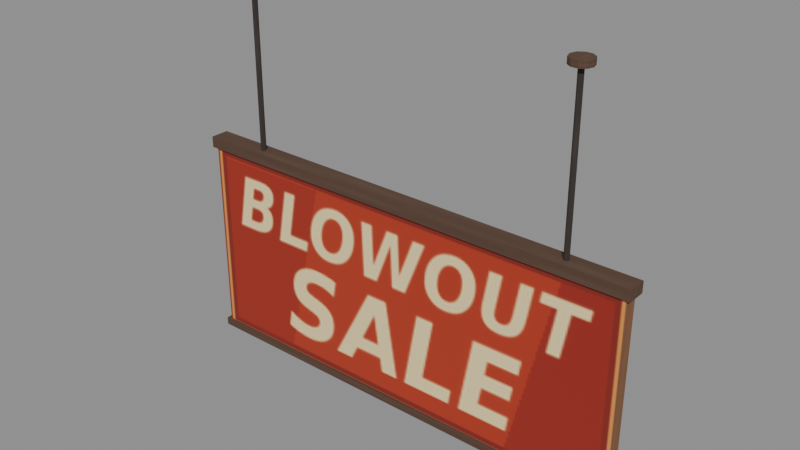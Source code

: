 # Source: suspended_sale_signs.blend  (saved by Blender 4.3.34; exported with 4.5.12 LTS)
import bpy
from mathutils import Matrix  # noqa: F401  (used for matrix-valued properties, if any)

bpy.ops.wm.read_factory_settings(use_empty=True)
scene = bpy.context.scene
scene.name = 'Blowout Sale Sign'

# ---- collections
col_blowout_sale_sign___editable_mesh_parts = bpy.data.collections.new('Blowout Sale Sign | Editable mesh parts'); scene.collection.children.link(col_blowout_sale_sign___editable_mesh_parts)

# ---- images (referenced by path relative to the original .blend; pixels are not part of the script)
import os
ASSET_DIR = os.environ.get("B2B_ASSET_DIR", "")  # directory of the original .blend (textures are referenced by path, not embedded)
HERE = os.path.dirname(os.path.abspath(__file__))  # packed textures are extracted next to this script under _unpacked/

def load_image(name, relpath, width, height, colorspace="sRGB"):
    """Load a texture the original file referenced (path relative to the .blend, or extracted next to this script)."""
    p = next((c for c in (os.path.join(HERE, relpath), os.path.join(ASSET_DIR, relpath)) if relpath and os.path.exists(c)), "")
    if p:
        img = bpy.data.images.load(p, check_existing=True)
        img.name = name
    else:  # same state as the original file: an image datablock whose file is absent (Cycles renders it pink)
        img = bpy.data.images.new(name, width, height)
        img.source = "FILE"
        img.filepath = "//" + (relpath or name)
    img.colorspace_settings.name = colorspace
    return img
img_sale_sign_blowout_png = load_image('sale_sign_blowout.png', '_unpacked/sale_sign_blowout.38927b3f.png', 256, 256, 'sRGB')

# ---- materials (node trees are filled in below, after node groups)
mat_blowout_sale_sign___fitted_matte_atlas = bpy.data.materials.new('Blowout Sale Sign | fitted matte atlas')

# ---- material node trees
mat_blowout_sale_sign___fitted_matte_atlas.use_nodes = True; mat_blowout_sale_sign___fitted_matte_atlas.node_tree.nodes.clear()
_N = mat_blowout_sale_sign___fitted_matte_atlas.node_tree.nodes; _L = mat_blowout_sale_sign___fitted_matte_atlas.node_tree.links
n0 = _N.new('ShaderNodeBsdfPrincipled'); n0.name = 'Principled BSDF'; n0.location = (10, 300)
n0.inputs[2].default_value = 1.0
n1 = _N.new('ShaderNodeOutputMaterial'); n1.name = 'Material Output'; n1.location = (300, 300)
n2 = _N.new('ShaderNodeTexImage'); n2.name = 'GIMP fitted diffuse'; n2.location = (0, 0)
n2.image = img_sale_sign_blowout_png
n2.extension = 'EXTEND'
_L.new(n0.outputs[0], n1.inputs[0])
_L.new(n2.outputs[0], n0.inputs[0])
n1.is_active_output = True

# ---- meshes
me_01___two_sided_printed_hanging_card = bpy.data.meshes.new('01 | Two-sided printed hanging card')
me_01___two_sided_printed_hanging_card.from_pydata([(-0.596, -0.0175, -0.988), (0.596, -0.0175, -0.988), (0.596, 0.0175, -0.988), (-0.596, 0.0175, -0.988), (-0.596, -0.0175, -0.451), (0.596, -0.0175, -0.451), (0.596, 0.0175, -0.451), (-0.596, 0.0175, -0.451)], [], [(0, 1, 5, 4), (1, 2, 6, 5), (2, 3, 7, 6), (3, 0, 4, 7), (4, 5, 6, 7), (3, 2, 1, 0)])
_uv = me_01___two_sided_printed_hanging_card.uv_layers.new(name='Fitted diffuse UV')
_uv.uv.foreach_set('vector', [0.02344, 0.2461, 0.9766, 0.2461, 0.9766, 0.6875, 0.02344, 0.6875, 0.1406, 0.832, 0.2344, 0.832, 0.2344, 0.9766, 0.1406, 0.9766, 0.02344, 0.2461, 0.9766, 0.2461, 0.9766, 0.6875, 0.02344, 0.6875, 0.1406, 0.832, 0.2344, 0.832, 0.2344, 0.9766, 0.1406, 0.9766, 0.1406, 0.832, 0.2344, 0.832, 0.2344, 0.9766, 0.1406, 0.9766, 0.1406, 0.832, 0.2344, 0.832, 0.2344, 0.9766, 0.1406, 0.9766])
me_01___two_sided_printed_hanging_card.materials.append(mat_blowout_sale_sign___fitted_matte_atlas)
me_01___two_sided_printed_hanging_card.update()
me_02___folded_top_rail = bpy.data.meshes.new('02 | Folded top rail')
me_02___folded_top_rail.from_pydata([(-0.607, -0.0245, -0.463), (0.607, -0.0245, -0.463), (0.607, 0.0245, -0.463), (-0.607, 0.0245, -0.463), (-0.607, -0.0245, -0.434), (0.607, -0.0245, -0.434), (0.607, 0.0245, -0.434), (-0.607, 0.0245, -0.434)], [], [(0, 1, 5, 4), (1, 2, 6, 5), (2, 3, 7, 6), (3, 0, 4, 7), (4, 5, 6, 7), (3, 2, 1, 0)])
_uv = me_02___folded_top_rail.uv_layers.new(name='Fitted diffuse UV')
_uv.uv.foreach_set('vector', [0.01562, 0.832, 0.1094, 0.832, 0.1094, 0.9766, 0.01562, 0.9766, 0.01562, 0.832, 0.1094, 0.832, 0.1094, 0.9766, 0.01562, 0.9766, 0.01562, 0.832, 0.1094, 0.832, 0.1094, 0.9766, 0.01562, 0.9766, 0.01562, 0.832, 0.1094, 0.832, 0.1094, 0.9766, 0.01562, 0.9766, 0.01562, 0.832, 0.1094, 0.832, 0.1094, 0.9766, 0.01562, 0.9766, 0.01562, 0.832, 0.1094, 0.832, 0.1094, 0.9766, 0.01562, 0.9766])
me_02___folded_top_rail.materials.append(mat_blowout_sale_sign___fitted_matte_atlas)
me_02___folded_top_rail.update()
me_03___folded_bottom_rail = bpy.data.meshes.new('03 | Folded bottom rail')
me_03___folded_bottom_rail.from_pydata([(-0.607, -0.0235, -1.0), (0.607, -0.0235, -1.0), (0.607, 0.0235, -1.0), (-0.607, 0.0235, -1.0), (-0.607, -0.0235, -0.979), (0.607, -0.0235, -0.979), (0.607, 0.0235, -0.979), (-0.607, 0.0235, -0.979)], [], [(0, 1, 5, 4), (1, 2, 6, 5), (2, 3, 7, 6), (3, 0, 4, 7), (4, 5, 6, 7), (3, 2, 1, 0)])
_uv = me_03___folded_bottom_rail.uv_layers.new(name='Fitted diffuse UV')
_uv.uv.foreach_set('vector', [0.01562, 0.832, 0.1094, 0.832, 0.1094, 0.9766, 0.01562, 0.9766, 0.01562, 0.832, 0.1094, 0.832, 0.1094, 0.9766, 0.01562, 0.9766, 0.01562, 0.832, 0.1094, 0.832, 0.1094, 0.9766, 0.01562, 0.9766, 0.01562, 0.832, 0.1094, 0.832, 0.1094, 0.9766, 0.01562, 0.9766, 0.01562, 0.832, 0.1094, 0.832, 0.1094, 0.9766, 0.01562, 0.9766, 0.01562, 0.832, 0.1094, 0.832, 0.1094, 0.9766, 0.01562, 0.9766])
me_03___folded_bottom_rail.materials.append(mat_blowout_sale_sign___fitted_matte_atlas)
me_03___folded_bottom_rail.update()
me_04_1___fixed_suspension_stem = bpy.data.meshes.new('04.1 | Fixed suspension stem')
me_04_1___fixed_suspension_stem.from_pydata([(-0.45, 0.0, -0.448), (-0.4479, -0.00495, -0.448), (-0.443, -0.007, -0.448), (-0.4381, -0.00495, -0.448), (-0.436, -8.573e-19, -0.448), (-0.4381, 0.00495, -0.448), (-0.443, 0.007, -0.448), (-0.4479, 0.00495, -0.448), (-0.45, 0.0, -0.01), (-0.4479, -0.00495, -0.01), (-0.443, -0.007, -0.01), (-0.4381, -0.00495, -0.01), (-0.436, -8.573e-19, -0.01), (-0.4381, 0.00495, -0.01), (-0.443, 0.007, -0.01), (-0.4479, 0.00495, -0.01)], [], [(0, 1, 9, 8), (1, 2, 10, 9), (2, 3, 11, 10), (3, 4, 12, 11), (4, 5, 13, 12), (5, 6, 14, 13), (6, 7, 15, 14), (7, 0, 8, 15), (7, 6, 5, 4, 3, 2, 1, 0), (8, 9, 10, 11, 12, 13, 14, 15)])
_uv = me_04_1___fixed_suspension_stem.uv_layers.new(name='Fitted diffuse UV')
_uv.uv.foreach_set('vector', [0.2656, 0.9766, 0.2656, 0.9585, 0.3594, 0.9585, 0.3594, 0.9766, 0.2656, 0.9585, 0.2656, 0.9404, 0.3594, 0.9404, 0.3594, 0.9585, 0.2656, 0.9404, 0.2656, 0.9224, 0.3594, 0.9224, 0.3594, 0.9404, 0.2656, 0.9224, 0.2656, 0.9043, 0.3594, 0.9043, 0.3594, 0.9224, 0.2656, 0.9043, 0.2656, 0.8862, 0.3594, 0.8862, 0.3594, 0.9043, 0.2656, 0.8862, 0.2656, 0.8682, 0.3594, 0.8682, 0.3594, 0.8862, 0.2656, 0.8682, 0.2656, 0.8501, 0.3594, 0.8501, 0.3594, 0.8682, 0.2656, 0.8501, 0.2656, 0.832, 0.3594, 0.832, 0.3594, 0.8501, 0.3417, 0.9493, 0.3125, 0.9679, 0.2833, 0.9493, 0.2713, 0.9043, 0.2833, 0.8593, 0.3125, 0.8407, 0.3417, 0.8593, 0.3537, 0.9043, 0.3537, 0.9043, 0.3417, 0.8593, 0.3125, 0.8407, 0.2833, 0.8593, 0.2713, 0.9043, 0.2833, 0.9493, 0.3125, 0.9679, 0.3417, 0.9493])
me_04_1___fixed_suspension_stem.materials.append(mat_blowout_sale_sign___fitted_matte_atlas)
me_04_1___fixed_suspension_stem.update()
me_05_1___small_ceiling_rosette = bpy.data.meshes.new('05.1 | Small ceiling rosette')
me_05_1___small_ceiling_rosette.from_pydata([(-0.471, 0.0, -0.016), (-0.4657, -0.01646, -0.016), (-0.4517, -0.02663, -0.016), (-0.4343, -0.02663, -0.016), (-0.4203, -0.01646, -0.016), (-0.415, -3.429e-18, -0.016), (-0.4203, 0.01646, -0.016), (-0.4343, 0.02663, -0.016), (-0.4517, 0.02663, -0.016), (-0.4657, 0.01646, -0.016), (-0.471, 0.0, 0.0), (-0.4657, -0.01646, 0.0), (-0.4517, -0.02663, 0.0), (-0.4343, -0.02663, 0.0), (-0.4203, -0.01646, 0.0), (-0.415, -3.429e-18, 0.0), (-0.4203, 0.01646, 0.0), (-0.4343, 0.02663, 0.0), (-0.4517, 0.02663, 0.0), (-0.4657, 0.01646, 0.0)], [], [(0, 1, 11, 10), (1, 2, 12, 11), (2, 3, 13, 12), (3, 4, 14, 13), (4, 5, 15, 14), (5, 6, 16, 15), (6, 7, 17, 16), (7, 8, 18, 17), (8, 9, 19, 18), (9, 0, 10, 19), (9, 8, 7, 6, 5, 4, 3, 2, 1, 0), (10, 11, 12, 13, 14, 15, 16, 17, 18, 19)])
_uv = me_05_1___small_ceiling_rosette.uv_layers.new(name='Fitted diffuse UV')
_uv.uv.foreach_set('vector', [0.01562, 0.9766, 0.01562, 0.9621, 0.1094, 0.9621, 0.1094, 0.9766, 0.01562, 0.9621, 0.01562, 0.9477, 0.1094, 0.9477, 0.1094, 0.9621, 0.01562, 0.9477, 0.01562, 0.9332, 0.1094, 0.9332, 0.1094, 0.9477, 0.01562, 0.9332, 0.01562, 0.9187, 0.1094, 0.9187, 0.1094, 0.9332, 0.01562, 0.9187, 0.01562, 0.9043, 0.1094, 0.9043, 0.1094, 0.9187, 0.01562, 0.9043, 0.01562, 0.8898, 0.1094, 0.8898, 0.1094, 0.9043, 0.01562, 0.8898, 0.01562, 0.8754, 0.1094, 0.8754, 0.1094, 0.8898, 0.01562, 0.8754, 0.01562, 0.8609, 0.1094, 0.8609, 0.1094, 0.8754, 0.01562, 0.8609, 0.01562, 0.8465, 0.1094, 0.8465, 0.1094, 0.8609, 0.01562, 0.8465, 0.01562, 0.832, 0.1094, 0.832, 0.1094, 0.8465, 0.09587, 0.9417, 0.07525, 0.9648, 0.04975, 0.9648, 0.02913, 0.9417, 0.02125, 0.9043, 0.02913, 0.8669, 0.04975, 0.8438, 0.07525, 0.8438, 0.09587, 0.8669, 0.1037, 0.9043, 0.1037, 0.9043, 0.09587, 0.8669, 0.07525, 0.8438, 0.04975, 0.8438, 0.02913, 0.8669, 0.02125, 0.9043, 0.02913, 0.9417, 0.04975, 0.9648, 0.07525, 0.9648, 0.09587, 0.9417])
me_05_1___small_ceiling_rosette.materials.append(mat_blowout_sale_sign___fitted_matte_atlas)
me_05_1___small_ceiling_rosette.update()
me_04_2___fixed_suspension_stem = bpy.data.meshes.new('04.2 | Fixed suspension stem')
me_04_2___fixed_suspension_stem.from_pydata([(0.436, 0.0, -0.448), (0.4381, -0.00495, -0.448), (0.443, -0.007, -0.448), (0.4479, -0.00495, -0.448), (0.45, -8.573e-19, -0.448), (0.4479, 0.00495, -0.448), (0.443, 0.007, -0.448), (0.4381, 0.00495, -0.448), (0.436, 0.0, -0.01), (0.4381, -0.00495, -0.01), (0.443, -0.007, -0.01), (0.4479, -0.00495, -0.01), (0.45, -8.573e-19, -0.01), (0.4479, 0.00495, -0.01), (0.443, 0.007, -0.01), (0.4381, 0.00495, -0.01)], [], [(0, 1, 9, 8), (1, 2, 10, 9), (2, 3, 11, 10), (3, 4, 12, 11), (4, 5, 13, 12), (5, 6, 14, 13), (6, 7, 15, 14), (7, 0, 8, 15), (7, 6, 5, 4, 3, 2, 1, 0), (8, 9, 10, 11, 12, 13, 14, 15)])
_uv = me_04_2___fixed_suspension_stem.uv_layers.new(name='Fitted diffuse UV')
_uv.uv.foreach_set('vector', [0.2656, 0.9766, 0.2656, 0.9585, 0.3594, 0.9585, 0.3594, 0.9766, 0.2656, 0.9585, 0.2656, 0.9404, 0.3594, 0.9404, 0.3594, 0.9585, 0.2656, 0.9404, 0.2656, 0.9224, 0.3594, 0.9224, 0.3594, 0.9404, 0.2656, 0.9224, 0.2656, 0.9043, 0.3594, 0.9043, 0.3594, 0.9224, 0.2656, 0.9043, 0.2656, 0.8862, 0.3594, 0.8862, 0.3594, 0.9043, 0.2656, 0.8862, 0.2656, 0.8682, 0.3594, 0.8682, 0.3594, 0.8862, 0.2656, 0.8682, 0.2656, 0.8501, 0.3594, 0.8501, 0.3594, 0.8682, 0.2656, 0.8501, 0.2656, 0.832, 0.3594, 0.832, 0.3594, 0.8501, 0.3417, 0.9493, 0.3125, 0.9679, 0.2833, 0.9493, 0.2713, 0.9043, 0.2833, 0.8593, 0.3125, 0.8407, 0.3417, 0.8593, 0.3537, 0.9043, 0.3537, 0.9043, 0.3417, 0.8593, 0.3125, 0.8407, 0.2833, 0.8593, 0.2713, 0.9043, 0.2833, 0.9493, 0.3125, 0.9679, 0.3417, 0.9493])
me_04_2___fixed_suspension_stem.materials.append(mat_blowout_sale_sign___fitted_matte_atlas)
me_04_2___fixed_suspension_stem.update()
me_05_2___small_ceiling_rosette = bpy.data.meshes.new('05.2 | Small ceiling rosette')
me_05_2___small_ceiling_rosette.from_pydata([(0.415, 0.0, -0.016), (0.4203, -0.01646, -0.016), (0.4343, -0.02663, -0.016), (0.4517, -0.02663, -0.016), (0.4657, -0.01646, -0.016), (0.471, -3.429e-18, -0.016), (0.4657, 0.01646, -0.016), (0.4517, 0.02663, -0.016), (0.4343, 0.02663, -0.016), (0.4203, 0.01646, -0.016), (0.415, 0.0, 0.0), (0.4203, -0.01646, 0.0), (0.4343, -0.02663, 0.0), (0.4517, -0.02663, 0.0), (0.4657, -0.01646, 0.0), (0.471, -3.429e-18, 0.0), (0.4657, 0.01646, 0.0), (0.4517, 0.02663, 0.0), (0.4343, 0.02663, 0.0), (0.4203, 0.01646, 0.0)], [], [(0, 1, 11, 10), (1, 2, 12, 11), (2, 3, 13, 12), (3, 4, 14, 13), (4, 5, 15, 14), (5, 6, 16, 15), (6, 7, 17, 16), (7, 8, 18, 17), (8, 9, 19, 18), (9, 0, 10, 19), (9, 8, 7, 6, 5, 4, 3, 2, 1, 0), (10, 11, 12, 13, 14, 15, 16, 17, 18, 19)])
_uv = me_05_2___small_ceiling_rosette.uv_layers.new(name='Fitted diffuse UV')
_uv.uv.foreach_set('vector', [0.01562, 0.9766, 0.01562, 0.9621, 0.1094, 0.9621, 0.1094, 0.9766, 0.01562, 0.9621, 0.01562, 0.9477, 0.1094, 0.9477, 0.1094, 0.9621, 0.01562, 0.9477, 0.01562, 0.9332, 0.1094, 0.9332, 0.1094, 0.9477, 0.01562, 0.9332, 0.01562, 0.9187, 0.1094, 0.9187, 0.1094, 0.9332, 0.01562, 0.9187, 0.01562, 0.9043, 0.1094, 0.9043, 0.1094, 0.9187, 0.01562, 0.9043, 0.01562, 0.8898, 0.1094, 0.8898, 0.1094, 0.9043, 0.01562, 0.8898, 0.01562, 0.8754, 0.1094, 0.8754, 0.1094, 0.8898, 0.01562, 0.8754, 0.01562, 0.8609, 0.1094, 0.8609, 0.1094, 0.8754, 0.01562, 0.8609, 0.01562, 0.8465, 0.1094, 0.8465, 0.1094, 0.8609, 0.01562, 0.8465, 0.01562, 0.832, 0.1094, 0.832, 0.1094, 0.8465, 0.09587, 0.9417, 0.07525, 0.9648, 0.04975, 0.9648, 0.02913, 0.9417, 0.02125, 0.9043, 0.02913, 0.8669, 0.04975, 0.8438, 0.07525, 0.8438, 0.09587, 0.8669, 0.1037, 0.9043, 0.1037, 0.9043, 0.09587, 0.8669, 0.07525, 0.8438, 0.04975, 0.8438, 0.02913, 0.8669, 0.02125, 0.9043, 0.02913, 0.9417, 0.04975, 0.9648, 0.07525, 0.9648, 0.09587, 0.9417])
me_05_2___small_ceiling_rosette.materials.append(mat_blowout_sale_sign___fitted_matte_atlas)
me_05_2___small_ceiling_rosette.update()

# ---- objects
ob_01___two_sided_printed_hanging_card = bpy.data.objects.new('01 | Two-sided printed hanging card', me_01___two_sided_printed_hanging_card)
ob_02___folded_top_rail = bpy.data.objects.new('02 | Folded top rail', me_02___folded_top_rail)
ob_03___folded_bottom_rail = bpy.data.objects.new('03 | Folded bottom rail', me_03___folded_bottom_rail)
ob_04_1___fixed_suspension_stem = bpy.data.objects.new('04.1 | Fixed suspension stem', me_04_1___fixed_suspension_stem)
ob_05_1___small_ceiling_rosette = bpy.data.objects.new('05.1 | Small ceiling rosette', me_05_1___small_ceiling_rosette)
ob_04_2___fixed_suspension_stem = bpy.data.objects.new('04.2 | Fixed suspension stem', me_04_2___fixed_suspension_stem)
ob_05_2___small_ceiling_rosette = bpy.data.objects.new('05.2 | Small ceiling rosette', me_05_2___small_ceiling_rosette)

# ---- transforms, parenting, visibility, modifiers, constraints
ob_01___two_sided_printed_hanging_card.location = (0.0, 0.0, 0.0)
ob_02___folded_top_rail.location = (0.0, 0.0, 0.0)
ob_03___folded_bottom_rail.location = (0.0, 0.0, 0.0)
ob_04_1___fixed_suspension_stem.location = (0.0, 0.0, 0.0)
ob_05_1___small_ceiling_rosette.location = (0.0, 0.0, 0.0)
ob_04_2___fixed_suspension_stem.location = (0.0, 0.0, 0.0)
ob_05_2___small_ceiling_rosette.location = (0.0, 0.0, 0.0)

# ---- collection membership
col_blowout_sale_sign___editable_mesh_parts.objects.link(ob_01___two_sided_printed_hanging_card)
col_blowout_sale_sign___editable_mesh_parts.objects.link(ob_02___folded_top_rail)
col_blowout_sale_sign___editable_mesh_parts.objects.link(ob_03___folded_bottom_rail)
col_blowout_sale_sign___editable_mesh_parts.objects.link(ob_04_1___fixed_suspension_stem)
col_blowout_sale_sign___editable_mesh_parts.objects.link(ob_05_1___small_ceiling_rosette)
col_blowout_sale_sign___editable_mesh_parts.objects.link(ob_04_2___fixed_suspension_stem)
col_blowout_sale_sign___editable_mesh_parts.objects.link(ob_05_2___small_ceiling_rosette)

# ---- scene / render settings (as saved in the file)
scene.frame_start = 1; scene.frame_end = 250; scene.frame_set(1)
scene.render.engine = 'BLENDER_EEVEE_NEXT'
bpy.context.view_layer.update()

# ---- added for rendering (the .blend has no active camera and no usable light): camera, sun + grey world if the file has none
cam_auto = bpy.data.cameras.new('AutoCamera')
cam_auto.lens = 50.0
cam_auto.sensor_width = 36.0
cam_auto.clip_end = 1000.0
ob_auto_camera = bpy.data.objects.new('AutoCamera', cam_auto)
scene.collection.objects.link(ob_auto_camera)
ob_auto_camera.location = (1.45606, -1.74727, 0.664845)
ob_auto_camera.rotation_euler = (1.09748, -7.21219e-08, 0.694738)
scene.camera = ob_auto_camera
light_auto_sun = bpy.data.lights.new('AutoSun', 'SUN')
light_auto_sun.energy = 3.0
light_auto_sun.angle = 0.0523599
ob_auto_sun = bpy.data.objects.new('AutoSun', light_auto_sun)
scene.collection.objects.link(ob_auto_sun)
ob_auto_sun.rotation_euler = (0.872665, 0.174533, 0.523599)
if scene.world is None:
    world_auto = bpy.data.worlds.new('AutoWorld')
    world_auto.color = (0.3, 0.3, 0.3)
    scene.world = world_auto
bpy.context.view_layer.update()
